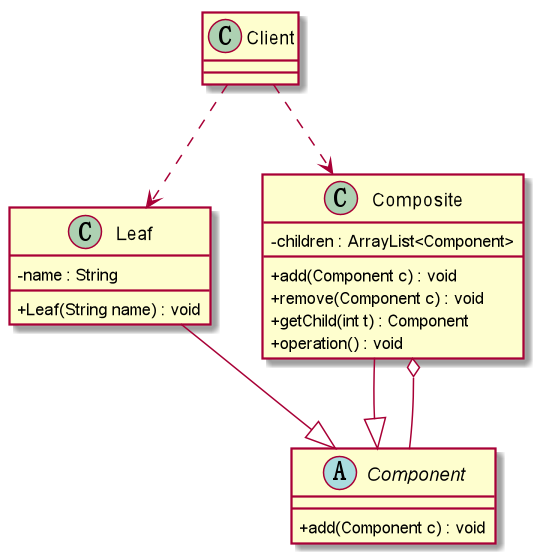

The diagram above was rendered by PlantUML. Its source (embedded in the PNG):
@startuml
skinparam classAttributeIconSize 0
Abstract Component{
 + add(Component c) : void
}

Class Leaf{
 - name : String
 + Leaf(String name) : void

}
Leaf --|> Component

Class Composite{
 - children : ArrayList<Component>
   + add(Component c) : void
   + remove(Component c) : void
   + getChild(int t) : Component
   + operation() : void
}

Composite --|> Component
Composite o-- Component

Class Client

Client ..> Leaf
Client ..> Composite
@enduml